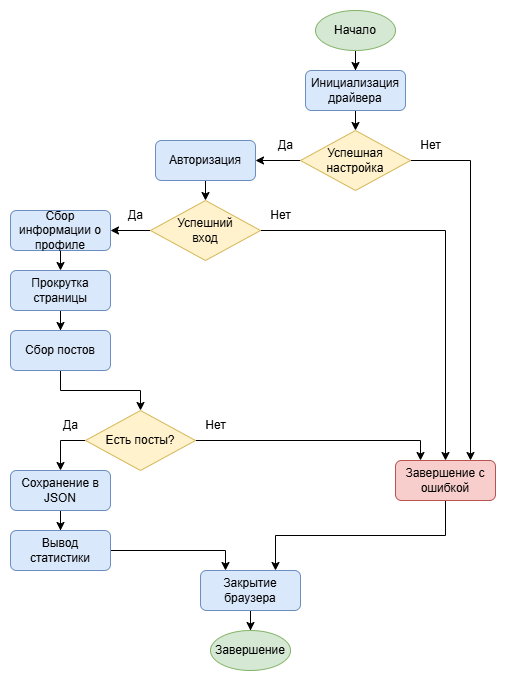

The diagram above was exported from draw.io. Its source (the exported page's mxGraphModel, read from the mxfile embedded in the PNG):
<mxGraphModel dx="1426" dy="777" grid="1" gridSize="10" guides="1" tooltips="1" connect="1" arrows="1" fold="1" page="1" pageScale="1" pageWidth="650" pageHeight="670" math="0" shadow="0">
  <root>
    <mxCell id="0" />
    <mxCell id="1" parent="0" />
    <mxCell id="6s_NarU-Wvm55WZamPte-3" style="edgeStyle=orthogonalEdgeStyle;rounded=0;orthogonalLoop=1;jettySize=auto;html=1;entryX=0.5;entryY=0;entryDx=0;entryDy=0;" edge="1" parent="1" source="6s_NarU-Wvm55WZamPte-1" target="6s_NarU-Wvm55WZamPte-2">
      <mxGeometry relative="1" as="geometry" />
    </mxCell>
    <mxCell id="6s_NarU-Wvm55WZamPte-1" value="Начало" style="ellipse;whiteSpace=wrap;html=1;fillColor=#d5e8d4;strokeColor=#82b366;" vertex="1" parent="1">
      <mxGeometry x="335" width="80" height="40" as="geometry" />
    </mxCell>
    <mxCell id="6s_NarU-Wvm55WZamPte-5" style="edgeStyle=orthogonalEdgeStyle;rounded=0;orthogonalLoop=1;jettySize=auto;html=1;exitX=0.5;exitY=1;exitDx=0;exitDy=0;entryX=0.5;entryY=0;entryDx=0;entryDy=0;" edge="1" parent="1" source="6s_NarU-Wvm55WZamPte-2" target="6s_NarU-Wvm55WZamPte-4">
      <mxGeometry relative="1" as="geometry" />
    </mxCell>
    <mxCell id="6s_NarU-Wvm55WZamPte-2" value="Инициализация драйвера" style="rounded=1;whiteSpace=wrap;html=1;fillColor=#dae8fc;strokeColor=#6c8ebf;" vertex="1" parent="1">
      <mxGeometry x="325" y="60" width="100" height="40" as="geometry" />
    </mxCell>
    <mxCell id="6s_NarU-Wvm55WZamPte-13" style="edgeStyle=orthogonalEdgeStyle;rounded=0;orthogonalLoop=1;jettySize=auto;html=1;exitX=1;exitY=0.5;exitDx=0;exitDy=0;entryX=0.75;entryY=0;entryDx=0;entryDy=0;" edge="1" parent="1" source="6s_NarU-Wvm55WZamPte-4" target="6s_NarU-Wvm55WZamPte-7">
      <mxGeometry relative="1" as="geometry" />
    </mxCell>
    <mxCell id="6s_NarU-Wvm55WZamPte-42" style="edgeStyle=orthogonalEdgeStyle;rounded=0;orthogonalLoop=1;jettySize=auto;html=1;entryX=1;entryY=0.5;entryDx=0;entryDy=0;" edge="1" parent="1" source="6s_NarU-Wvm55WZamPte-4" target="6s_NarU-Wvm55WZamPte-10">
      <mxGeometry relative="1" as="geometry" />
    </mxCell>
    <mxCell id="6s_NarU-Wvm55WZamPte-4" value="Успешная настройка" style="rhombus;whiteSpace=wrap;html=1;fillColor=#fff2cc;strokeColor=#d6b656;" vertex="1" parent="1">
      <mxGeometry x="320" y="120" width="110" height="60" as="geometry" />
    </mxCell>
    <mxCell id="6s_NarU-Wvm55WZamPte-39" style="edgeStyle=orthogonalEdgeStyle;rounded=0;orthogonalLoop=1;jettySize=auto;html=1;exitX=0.5;exitY=1;exitDx=0;exitDy=0;entryX=0.75;entryY=0;entryDx=0;entryDy=0;" edge="1" parent="1" source="6s_NarU-Wvm55WZamPte-7" target="6s_NarU-Wvm55WZamPte-32">
      <mxGeometry relative="1" as="geometry" />
    </mxCell>
    <mxCell id="6s_NarU-Wvm55WZamPte-7" value="Завершение с ошибкой" style="rounded=1;whiteSpace=wrap;html=1;fillColor=#f8cecc;strokeColor=#b85450;" vertex="1" parent="1">
      <mxGeometry x="415" y="450" width="100" height="40" as="geometry" />
    </mxCell>
    <mxCell id="6s_NarU-Wvm55WZamPte-9" value="Нет" style="text;html=1;align=center;verticalAlign=middle;resizable=0;points=[];autosize=1;strokeColor=none;fillColor=none;" vertex="1" parent="1">
      <mxGeometry x="430" y="120" width="40" height="30" as="geometry" />
    </mxCell>
    <mxCell id="6s_NarU-Wvm55WZamPte-15" style="edgeStyle=orthogonalEdgeStyle;rounded=0;orthogonalLoop=1;jettySize=auto;html=1;exitX=0.5;exitY=1;exitDx=0;exitDy=0;entryX=0.5;entryY=0;entryDx=0;entryDy=0;" edge="1" parent="1" source="6s_NarU-Wvm55WZamPte-10" target="6s_NarU-Wvm55WZamPte-14">
      <mxGeometry relative="1" as="geometry" />
    </mxCell>
    <mxCell id="6s_NarU-Wvm55WZamPte-10" value="Авторизация" style="rounded=1;whiteSpace=wrap;html=1;fillColor=#dae8fc;strokeColor=#6c8ebf;" vertex="1" parent="1">
      <mxGeometry x="175" y="130" width="100" height="40" as="geometry" />
    </mxCell>
    <mxCell id="6s_NarU-Wvm55WZamPte-12" value="Да" style="text;html=1;align=center;verticalAlign=middle;resizable=0;points=[];autosize=1;strokeColor=none;fillColor=none;" vertex="1" parent="1">
      <mxGeometry x="285" y="120" width="40" height="30" as="geometry" />
    </mxCell>
    <mxCell id="6s_NarU-Wvm55WZamPte-16" style="edgeStyle=orthogonalEdgeStyle;rounded=0;orthogonalLoop=1;jettySize=auto;html=1;exitX=1;exitY=0.5;exitDx=0;exitDy=0;entryX=0.5;entryY=0;entryDx=0;entryDy=0;" edge="1" parent="1" source="6s_NarU-Wvm55WZamPte-14" target="6s_NarU-Wvm55WZamPte-7">
      <mxGeometry relative="1" as="geometry" />
    </mxCell>
    <mxCell id="6s_NarU-Wvm55WZamPte-43" style="edgeStyle=orthogonalEdgeStyle;rounded=0;orthogonalLoop=1;jettySize=auto;html=1;entryX=1;entryY=0.5;entryDx=0;entryDy=0;" edge="1" parent="1" source="6s_NarU-Wvm55WZamPte-14" target="6s_NarU-Wvm55WZamPte-18">
      <mxGeometry relative="1" as="geometry" />
    </mxCell>
    <mxCell id="6s_NarU-Wvm55WZamPte-14" value="Успешний&lt;div&gt;вход&lt;/div&gt;" style="rhombus;whiteSpace=wrap;html=1;fillColor=#fff2cc;strokeColor=#d6b656;" vertex="1" parent="1">
      <mxGeometry x="170" y="190" width="110" height="60" as="geometry" />
    </mxCell>
    <mxCell id="6s_NarU-Wvm55WZamPte-17" value="Нет" style="text;html=1;align=center;verticalAlign=middle;resizable=0;points=[];autosize=1;strokeColor=none;fillColor=none;" vertex="1" parent="1">
      <mxGeometry x="280" y="190" width="40" height="30" as="geometry" />
    </mxCell>
    <mxCell id="6s_NarU-Wvm55WZamPte-22" style="edgeStyle=orthogonalEdgeStyle;rounded=0;orthogonalLoop=1;jettySize=auto;html=1;exitX=0.5;exitY=1;exitDx=0;exitDy=0;entryX=0.5;entryY=0;entryDx=0;entryDy=0;" edge="1" parent="1" source="6s_NarU-Wvm55WZamPte-18" target="6s_NarU-Wvm55WZamPte-21">
      <mxGeometry relative="1" as="geometry" />
    </mxCell>
    <mxCell id="6s_NarU-Wvm55WZamPte-18" value="Сбор информации о профиле" style="rounded=1;whiteSpace=wrap;html=1;fillColor=#dae8fc;strokeColor=#6c8ebf;" vertex="1" parent="1">
      <mxGeometry x="30" y="200" width="100" height="40" as="geometry" />
    </mxCell>
    <mxCell id="6s_NarU-Wvm55WZamPte-20" value="Да" style="text;html=1;align=center;verticalAlign=middle;resizable=0;points=[];autosize=1;strokeColor=none;fillColor=none;" vertex="1" parent="1">
      <mxGeometry x="135" y="190" width="40" height="30" as="geometry" />
    </mxCell>
    <mxCell id="6s_NarU-Wvm55WZamPte-24" style="edgeStyle=orthogonalEdgeStyle;rounded=0;orthogonalLoop=1;jettySize=auto;html=1;entryX=0.5;entryY=0;entryDx=0;entryDy=0;" edge="1" parent="1" source="6s_NarU-Wvm55WZamPte-21" target="6s_NarU-Wvm55WZamPte-23">
      <mxGeometry relative="1" as="geometry" />
    </mxCell>
    <mxCell id="6s_NarU-Wvm55WZamPte-21" value="Прокрутка страницы" style="rounded=1;whiteSpace=wrap;html=1;fillColor=#dae8fc;strokeColor=#6c8ebf;" vertex="1" parent="1">
      <mxGeometry x="30" y="260" width="100" height="40" as="geometry" />
    </mxCell>
    <mxCell id="6s_NarU-Wvm55WZamPte-29" style="edgeStyle=orthogonalEdgeStyle;rounded=0;orthogonalLoop=1;jettySize=auto;html=1;exitX=0.5;exitY=1;exitDx=0;exitDy=0;entryX=0.5;entryY=0;entryDx=0;entryDy=0;" edge="1" parent="1" source="6s_NarU-Wvm55WZamPte-23" target="6s_NarU-Wvm55WZamPte-25">
      <mxGeometry relative="1" as="geometry" />
    </mxCell>
    <mxCell id="6s_NarU-Wvm55WZamPte-23" value="Сбор постов" style="rounded=1;whiteSpace=wrap;html=1;fillColor=#dae8fc;strokeColor=#6c8ebf;" vertex="1" parent="1">
      <mxGeometry x="30" y="320" width="100" height="40" as="geometry" />
    </mxCell>
    <mxCell id="6s_NarU-Wvm55WZamPte-27" style="edgeStyle=orthogonalEdgeStyle;rounded=0;orthogonalLoop=1;jettySize=auto;html=1;entryX=0.25;entryY=0;entryDx=0;entryDy=0;" edge="1" parent="1" source="6s_NarU-Wvm55WZamPte-25" target="6s_NarU-Wvm55WZamPte-7">
      <mxGeometry relative="1" as="geometry" />
    </mxCell>
    <mxCell id="6s_NarU-Wvm55WZamPte-35" style="edgeStyle=orthogonalEdgeStyle;rounded=0;orthogonalLoop=1;jettySize=auto;html=1;exitX=0;exitY=0.5;exitDx=0;exitDy=0;entryX=0.5;entryY=0;entryDx=0;entryDy=0;" edge="1" parent="1" source="6s_NarU-Wvm55WZamPte-25" target="6s_NarU-Wvm55WZamPte-30">
      <mxGeometry relative="1" as="geometry" />
    </mxCell>
    <mxCell id="6s_NarU-Wvm55WZamPte-25" value="Есть посты?" style="rhombus;whiteSpace=wrap;html=1;fillColor=#fff2cc;strokeColor=#d6b656;" vertex="1" parent="1">
      <mxGeometry x="105" y="400" width="110" height="60" as="geometry" />
    </mxCell>
    <mxCell id="6s_NarU-Wvm55WZamPte-28" value="Нет" style="text;html=1;align=center;verticalAlign=middle;resizable=0;points=[];autosize=1;strokeColor=none;fillColor=none;" vertex="1" parent="1">
      <mxGeometry x="215" y="400" width="40" height="30" as="geometry" />
    </mxCell>
    <mxCell id="6s_NarU-Wvm55WZamPte-37" style="edgeStyle=orthogonalEdgeStyle;rounded=0;orthogonalLoop=1;jettySize=auto;html=1;entryX=0.5;entryY=0;entryDx=0;entryDy=0;" edge="1" parent="1" source="6s_NarU-Wvm55WZamPte-30" target="6s_NarU-Wvm55WZamPte-31">
      <mxGeometry relative="1" as="geometry" />
    </mxCell>
    <mxCell id="6s_NarU-Wvm55WZamPte-30" value="Сохранение в JSON" style="rounded=1;whiteSpace=wrap;html=1;fillColor=#dae8fc;strokeColor=#6c8ebf;" vertex="1" parent="1">
      <mxGeometry x="30" y="460" width="100" height="40" as="geometry" />
    </mxCell>
    <mxCell id="6s_NarU-Wvm55WZamPte-40" style="edgeStyle=orthogonalEdgeStyle;rounded=0;orthogonalLoop=1;jettySize=auto;html=1;exitX=1;exitY=0.5;exitDx=0;exitDy=0;entryX=0.25;entryY=0;entryDx=0;entryDy=0;" edge="1" parent="1" source="6s_NarU-Wvm55WZamPte-31" target="6s_NarU-Wvm55WZamPte-32">
      <mxGeometry relative="1" as="geometry" />
    </mxCell>
    <mxCell id="6s_NarU-Wvm55WZamPte-31" value="Вывод статистики" style="rounded=1;whiteSpace=wrap;html=1;fillColor=#dae8fc;strokeColor=#6c8ebf;" vertex="1" parent="1">
      <mxGeometry x="30" y="520" width="100" height="40" as="geometry" />
    </mxCell>
    <mxCell id="6s_NarU-Wvm55WZamPte-41" style="edgeStyle=orthogonalEdgeStyle;rounded=0;orthogonalLoop=1;jettySize=auto;html=1;entryX=0.5;entryY=0;entryDx=0;entryDy=0;" edge="1" parent="1" source="6s_NarU-Wvm55WZamPte-32" target="6s_NarU-Wvm55WZamPte-34">
      <mxGeometry relative="1" as="geometry" />
    </mxCell>
    <mxCell id="6s_NarU-Wvm55WZamPte-32" value="Закрытие браузера" style="rounded=1;whiteSpace=wrap;html=1;fillColor=#dae8fc;strokeColor=#6c8ebf;" vertex="1" parent="1">
      <mxGeometry x="220" y="560" width="100" height="40" as="geometry" />
    </mxCell>
    <mxCell id="6s_NarU-Wvm55WZamPte-34" value="Завершение" style="ellipse;whiteSpace=wrap;html=1;fillColor=#d5e8d4;strokeColor=#82b366;" vertex="1" parent="1">
      <mxGeometry x="230" y="620" width="80" height="40" as="geometry" />
    </mxCell>
    <mxCell id="6s_NarU-Wvm55WZamPte-36" value="Да" style="text;html=1;align=center;verticalAlign=middle;resizable=0;points=[];autosize=1;strokeColor=none;fillColor=none;" vertex="1" parent="1">
      <mxGeometry x="70" y="400" width="40" height="30" as="geometry" />
    </mxCell>
  </root>
</mxGraphModel>